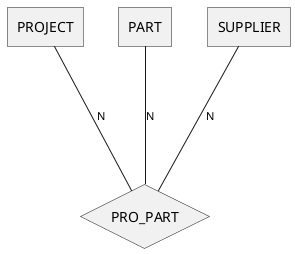

The diagram above was rendered by PlantUML. Its source (embedded in the PNG):
@startchen 05-ternary-relationship

entity PROJECT {
}

entity PART {
}

entity SUPPLIER {
}

relationship PRO_PART {
}

PROJECT -N- PRO_PART
PART -N- PRO_PART
SUPPLIER -N- PRO_PART

@endchen